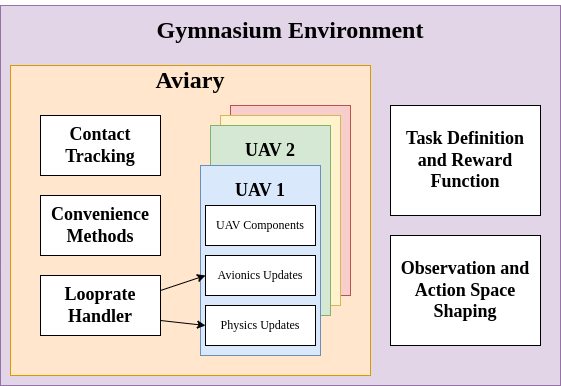

The diagram above was exported from draw.io. Its source (the exported page's mxGraphModel, read from the mxfile embedded in the PNG):
<mxGraphModel dx="1434" dy="694" grid="1" gridSize="10" guides="1" tooltips="1" connect="1" arrows="1" fold="1" page="1" pageScale="1" pageWidth="827" pageHeight="1169" math="0" shadow="0">
  <root>
    <mxCell id="0" />
    <mxCell id="1" parent="0" />
    <mxCell id="rHrlRSzA2GTAsEjTUx1G-27" value="" style="rounded=0;whiteSpace=wrap;html=1;fontFamily=Times New Roman;fillColor=#e1d5e7;strokeColor=#9673a6;" parent="1" vertex="1">
      <mxGeometry x="150" y="180" width="560" height="380" as="geometry" />
    </mxCell>
    <mxCell id="rHrlRSzA2GTAsEjTUx1G-20" value="" style="rounded=0;whiteSpace=wrap;html=1;fontFamily=Times New Roman;fillColor=#ffe6cc;strokeColor=#d79b00;" parent="1" vertex="1">
      <mxGeometry x="160" y="240" width="360" height="310" as="geometry" />
    </mxCell>
    <mxCell id="rHrlRSzA2GTAsEjTUx1G-15" value="&lt;h2&gt;&lt;br&gt;&lt;/h2&gt;" style="rounded=0;whiteSpace=wrap;html=1;fontFamily=Times New Roman;fillColor=#f8cecc;strokeColor=#b85450;" parent="1" vertex="1">
      <mxGeometry x="380" y="280" width="120" height="190" as="geometry" />
    </mxCell>
    <mxCell id="rHrlRSzA2GTAsEjTUx1G-13" value="&lt;h2&gt;&lt;br&gt;&lt;/h2&gt;" style="rounded=0;whiteSpace=wrap;html=1;fontFamily=Times New Roman;fillColor=#fff2cc;strokeColor=#d6b656;" parent="1" vertex="1">
      <mxGeometry x="370" y="290" width="120" height="190" as="geometry" />
    </mxCell>
    <mxCell id="rHrlRSzA2GTAsEjTUx1G-9" value="&lt;h2&gt;&lt;br&gt;&lt;/h2&gt;" style="rounded=0;whiteSpace=wrap;html=1;fontFamily=Times New Roman;fillColor=#d5e8d4;strokeColor=#82b366;" parent="1" vertex="1">
      <mxGeometry x="360" y="300" width="120" height="190" as="geometry" />
    </mxCell>
    <mxCell id="rHrlRSzA2GTAsEjTUx1G-2" value="&lt;h1&gt;&lt;font face=&quot;Times New Roman&quot;&gt;Aviary&lt;/font&gt;&lt;/h1&gt;" style="text;html=1;strokeColor=none;fillColor=none;align=center;verticalAlign=middle;whiteSpace=wrap;rounded=0;" parent="1" vertex="1">
      <mxGeometry x="280" y="240" width="120" height="30" as="geometry" />
    </mxCell>
    <mxCell id="rHrlRSzA2GTAsEjTUx1G-3" value="&lt;h2&gt;&lt;br&gt;&lt;/h2&gt;" style="rounded=0;whiteSpace=wrap;html=1;fontFamily=Times New Roman;fillColor=#dae8fc;strokeColor=#6c8ebf;" parent="1" vertex="1">
      <mxGeometry x="350" y="340" width="120" height="190" as="geometry" />
    </mxCell>
    <mxCell id="rHrlRSzA2GTAsEjTUx1G-4" value="&lt;h2&gt;UAV 1&lt;/h2&gt;" style="text;html=1;strokeColor=none;fillColor=none;align=center;verticalAlign=middle;whiteSpace=wrap;rounded=0;fontFamily=Times New Roman;" parent="1" vertex="1">
      <mxGeometry x="380" y="350" width="60" height="30" as="geometry" />
    </mxCell>
    <mxCell id="rHrlRSzA2GTAsEjTUx1G-5" value="UAV Components" style="rounded=0;whiteSpace=wrap;html=1;fontFamily=Times New Roman;" parent="1" vertex="1">
      <mxGeometry x="355" y="380" width="110" height="40" as="geometry" />
    </mxCell>
    <mxCell id="rHrlRSzA2GTAsEjTUx1G-7" value="Avionics Updates" style="rounded=0;whiteSpace=wrap;html=1;fontFamily=Times New Roman;" parent="1" vertex="1">
      <mxGeometry x="355" y="430" width="110" height="40" as="geometry" />
    </mxCell>
    <mxCell id="rHrlRSzA2GTAsEjTUx1G-10" value="&lt;h2&gt;UAV 2&lt;/h2&gt;" style="text;html=1;strokeColor=none;fillColor=none;align=center;verticalAlign=middle;whiteSpace=wrap;rounded=0;fontFamily=Times New Roman;" parent="1" vertex="1">
      <mxGeometry x="390" y="310" width="60" height="30" as="geometry" />
    </mxCell>
    <mxCell id="rHrlRSzA2GTAsEjTUx1G-16" value="Physics Updates" style="rounded=0;whiteSpace=wrap;html=1;fontFamily=Times New Roman;" parent="1" vertex="1">
      <mxGeometry x="355" y="480" width="110" height="40" as="geometry" />
    </mxCell>
    <mxCell id="rHrlRSzA2GTAsEjTUx1G-17" value="&lt;h2&gt;Looprate Handler&lt;/h2&gt;" style="rounded=0;whiteSpace=wrap;html=1;fontFamily=Times New Roman;" parent="1" vertex="1">
      <mxGeometry x="190" y="450" width="120" height="60" as="geometry" />
    </mxCell>
    <mxCell id="rHrlRSzA2GTAsEjTUx1G-21" value="&lt;h2&gt;Convenience Methods&lt;/h2&gt;" style="rounded=0;whiteSpace=wrap;html=1;fontFamily=Times New Roman;" parent="1" vertex="1">
      <mxGeometry x="190" y="370" width="120" height="60" as="geometry" />
    </mxCell>
    <mxCell id="rHrlRSzA2GTAsEjTUx1G-24" value="" style="endArrow=classic;html=1;rounded=0;fontFamily=Times New Roman;exitX=1;exitY=0.25;exitDx=0;exitDy=0;entryX=0;entryY=0.5;entryDx=0;entryDy=0;" parent="1" source="rHrlRSzA2GTAsEjTUx1G-17" target="rHrlRSzA2GTAsEjTUx1G-7" edge="1">
      <mxGeometry width="50" height="50" relative="1" as="geometry">
        <mxPoint x="480" y="300" as="sourcePoint" />
        <mxPoint x="530" y="250" as="targetPoint" />
      </mxGeometry>
    </mxCell>
    <mxCell id="rHrlRSzA2GTAsEjTUx1G-25" value="" style="endArrow=classic;html=1;rounded=0;fontFamily=Times New Roman;exitX=1;exitY=0.75;exitDx=0;exitDy=0;entryX=0;entryY=0.5;entryDx=0;entryDy=0;" parent="1" source="rHrlRSzA2GTAsEjTUx1G-17" target="rHrlRSzA2GTAsEjTUx1G-16" edge="1">
      <mxGeometry width="50" height="50" relative="1" as="geometry">
        <mxPoint x="480" y="300" as="sourcePoint" />
        <mxPoint x="530" y="250" as="targetPoint" />
      </mxGeometry>
    </mxCell>
    <mxCell id="rHrlRSzA2GTAsEjTUx1G-26" value="&lt;h2&gt;Contact Tracking&lt;/h2&gt;" style="rounded=0;whiteSpace=wrap;html=1;fontFamily=Times New Roman;" parent="1" vertex="1">
      <mxGeometry x="190" y="290" width="120" height="60" as="geometry" />
    </mxCell>
    <mxCell id="rHrlRSzA2GTAsEjTUx1G-28" value="&lt;h1&gt;Gymnasium Environment&lt;/h1&gt;" style="text;html=1;strokeColor=none;fillColor=none;align=center;verticalAlign=middle;whiteSpace=wrap;rounded=0;fontFamily=Times New Roman;" parent="1" vertex="1">
      <mxGeometry x="281" y="190" width="318" height="30" as="geometry" />
    </mxCell>
    <mxCell id="rHrlRSzA2GTAsEjTUx1G-31" value="&lt;h2&gt;Task Definition and Reward Function&lt;/h2&gt;" style="rounded=0;whiteSpace=wrap;html=1;fontFamily=Times New Roman;" parent="1" vertex="1">
      <mxGeometry x="540" y="280" width="150" height="110" as="geometry" />
    </mxCell>
    <mxCell id="rHrlRSzA2GTAsEjTUx1G-32" value="&lt;h2&gt;Observation and Action Space Shaping&lt;/h2&gt;" style="rounded=0;whiteSpace=wrap;html=1;fontFamily=Times New Roman;" parent="1" vertex="1">
      <mxGeometry x="540" y="410" width="150" height="110" as="geometry" />
    </mxCell>
  </root>
</mxGraphModel>